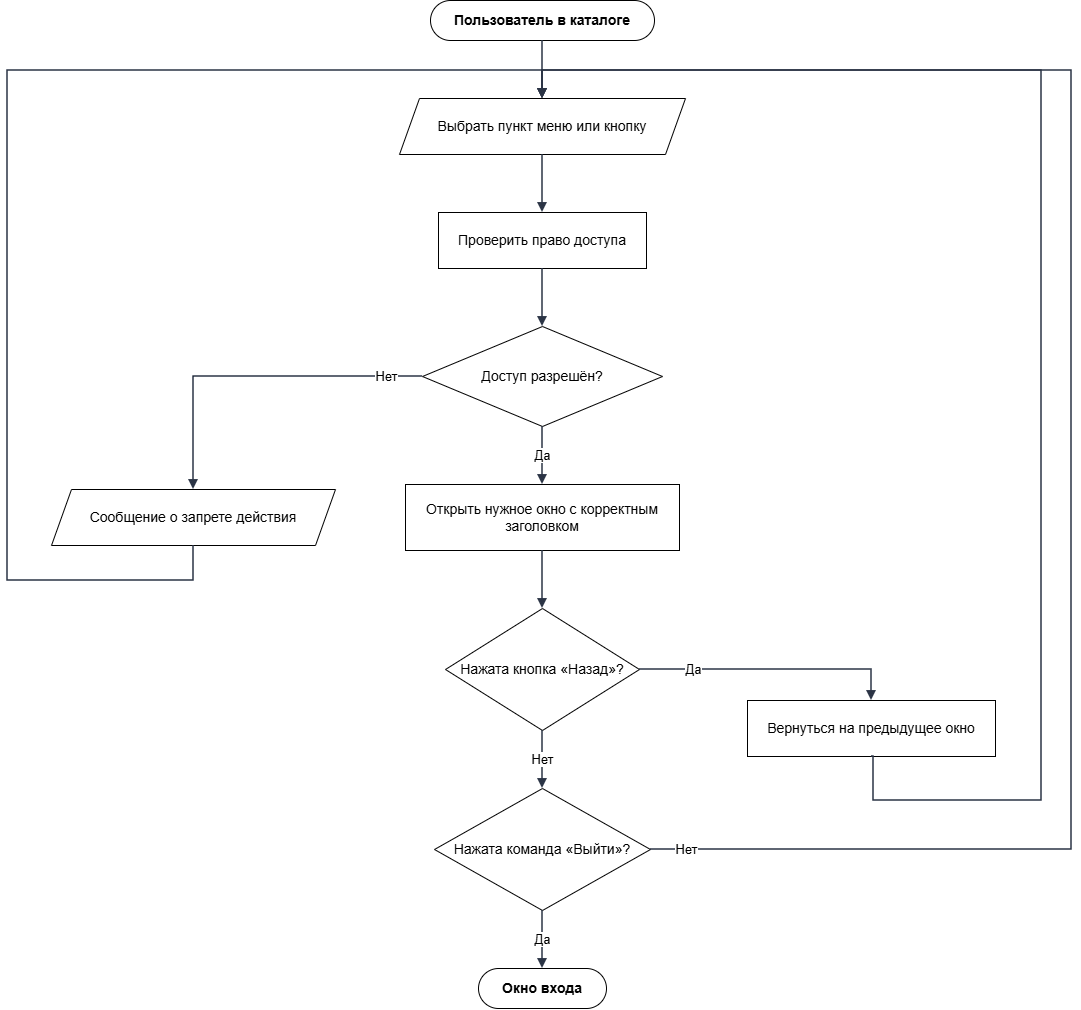

The diagram above was exported from draw.io. Its source (the exported page's mxGraphModel, read from the mxfile embedded in the PNG):
<mxGraphModel dx="1475" dy="1023" grid="1" gridSize="10" guides="1" tooltips="1" connect="1" arrows="1" fold="1" page="1" pageScale="1" pageWidth="1144" pageHeight="1128" background="light-dark(#FFFFFF,#FFFFFF)" math="0" shadow="0">
  <root>
    <mxCell id="0" />
    <mxCell id="1" parent="0" />
    <mxCell id="n1" parent="1" style="rounded=1;whiteSpace=wrap;html=1;arcSize=50;fillColor=#ffffff;strokeColor=#000000;fontStyle=1;fontSize=14;" value="Пользователь в каталоге" vertex="1">
      <mxGeometry height="40" width="224" x="463" y="70" as="geometry" />
    </mxCell>
    <mxCell id="n2" parent="1" style="shape=parallelogram;perimeter=parallelogramPerimeter;whiteSpace=wrap;html=1;fixedSize=1;size=20;fillColor=#ffffff;strokeColor=#000000;fontSize=14;" value="Выбрать пункт меню или кнопку" vertex="1">
      <mxGeometry height="56" width="286" x="432" y="168" as="geometry" />
    </mxCell>
    <mxCell id="n3" parent="1" style="rounded=0;whiteSpace=wrap;html=1;fillColor=#ffffff;strokeColor=#000000;fontSize=14;" value="Проверить право доступа" vertex="1">
      <mxGeometry height="56" width="208" x="471" y="282" as="geometry" />
    </mxCell>
    <mxCell id="n4" parent="1" style="rhombus;whiteSpace=wrap;html=1;fillColor=#ffffff;strokeColor=#000000;fontSize=14;" value="Доступ разрешён?" vertex="1">
      <mxGeometry height="100" width="240" x="455" y="396" as="geometry" />
    </mxCell>
    <mxCell id="n5" parent="1" style="shape=parallelogram;perimeter=parallelogramPerimeter;whiteSpace=wrap;html=1;fixedSize=1;size=20;fillColor=#ffffff;strokeColor=#000000;fontSize=14;" value="Сообщение о запрете действия" vertex="1">
      <mxGeometry height="56" width="284" x="84" y="559" as="geometry" />
    </mxCell>
    <mxCell id="n6" parent="1" style="rounded=0;whiteSpace=wrap;html=1;fillColor=#ffffff;strokeColor=#000000;fontSize=14;" value="Открыть нужное окно с корректным заголовком" vertex="1">
      <mxGeometry height="66" width="274" x="438" y="554" as="geometry" />
    </mxCell>
    <mxCell id="n7" parent="1" style="rhombus;whiteSpace=wrap;html=1;fillColor=#ffffff;strokeColor=#000000;fontSize=14;" value="Нажата кнопка «Назад»?" vertex="1">
      <mxGeometry height="122" width="194" x="478" y="678" as="geometry" />
    </mxCell>
    <mxCell id="n8" parent="1" style="rounded=0;whiteSpace=wrap;html=1;fillColor=#ffffff;strokeColor=#000000;fontSize=14;" value="Вернуться на предыдущее окно" vertex="1">
      <mxGeometry height="56" width="248" x="780" y="770" as="geometry" />
    </mxCell>
    <mxCell id="n9" parent="1" style="rhombus;whiteSpace=wrap;html=1;fillColor=#ffffff;strokeColor=#000000;fontSize=14;" value="Нажата команда «Выйти»?" vertex="1">
      <mxGeometry height="122" width="216" x="467" y="858" as="geometry" />
    </mxCell>
    <mxCell id="n10" parent="1" style="rounded=1;whiteSpace=wrap;html=1;arcSize=50;fillColor=#ffffff;strokeColor=#000000;fontStyle=1;fontSize=14;" value="Окно входа" vertex="1">
      <mxGeometry height="40" width="128" x="511" y="1038" as="geometry" />
    </mxCell>
    <mxCell id="e1" edge="1" parent="1" source="n1" style="edgeStyle=orthogonalEdgeStyle;rounded=0;orthogonalLoop=1;jettySize=auto;html=1;endArrow=block;endFill=1;strokeWidth=1.5;strokeColor=#2b3445;fontSize=13;labelBackgroundColor=#FFFFFF;exitX=0.5;exitY=1;exitDx=0;exitDy=0;exitPerimeter=0;entryX=0.5;entryY=0;entryDx=0;entryDy=0;entryPerimeter=0;" target="n2" value="">
      <mxGeometry relative="1" as="geometry" />
    </mxCell>
    <mxCell id="e2" edge="1" parent="1" source="n2" style="edgeStyle=orthogonalEdgeStyle;rounded=0;orthogonalLoop=1;jettySize=auto;html=1;endArrow=block;endFill=1;strokeWidth=1.5;strokeColor=#2b3445;fontSize=13;labelBackgroundColor=#FFFFFF;exitX=0.5;exitY=1;exitDx=0;exitDy=0;exitPerimeter=0;entryX=0.5;entryY=0;entryDx=0;entryDy=0;entryPerimeter=0;" target="n3" value="">
      <mxGeometry relative="1" as="geometry" />
    </mxCell>
    <mxCell id="e3" edge="1" parent="1" source="n3" style="edgeStyle=orthogonalEdgeStyle;rounded=0;orthogonalLoop=1;jettySize=auto;html=1;endArrow=block;endFill=1;strokeWidth=1.5;strokeColor=#2b3445;fontSize=13;labelBackgroundColor=#FFFFFF;exitX=0.5;exitY=1;exitDx=0;exitDy=0;exitPerimeter=0;entryX=0.5;entryY=0;entryDx=0;entryDy=0;entryPerimeter=0;" target="n4" value="">
      <mxGeometry relative="1" as="geometry" />
    </mxCell>
    <mxCell id="e4" edge="1" parent="1" source="n4" style="edgeStyle=orthogonalEdgeStyle;rounded=0;orthogonalLoop=1;jettySize=auto;html=1;endArrow=block;endFill=1;strokeWidth=1.5;strokeColor=#2b3445;fontSize=13;labelBackgroundColor=#FFFFFF;exitX=0;exitY=0.5;exitDx=0;exitDy=0;exitPerimeter=0;entryX=0.5;entryY=0;entryDx=0;entryDy=0;entryPerimeter=0;" target="n5" value="Нет">
      <mxGeometry relative="1" x="-0.7895" as="geometry">
        <Array as="points">
          <mxPoint x="226" y="446" />
        </Array>
      </mxGeometry>
    </mxCell>
    <mxCell id="e5" edge="1" parent="1" source="n5" style="edgeStyle=orthogonalEdgeStyle;rounded=0;orthogonalLoop=1;jettySize=auto;html=1;endArrow=block;endFill=1;strokeWidth=1.5;strokeColor=#2b3445;fontSize=13;labelBackgroundColor=#FFFFFF;exitX=0.5;exitY=1;exitDx=0;exitDy=0;entryX=0.5;entryY=0;entryDx=0;entryDy=0;" target="n2" value="">
      <mxGeometry relative="1" x="0.0108" as="geometry">
        <Array as="points">
          <mxPoint x="226" y="650" />
          <mxPoint x="40" y="650" />
          <mxPoint x="40" y="140" />
          <mxPoint x="575" y="140" />
        </Array>
      </mxGeometry>
    </mxCell>
    <mxCell id="e6" edge="1" parent="1" source="n4" style="edgeStyle=orthogonalEdgeStyle;rounded=0;orthogonalLoop=1;jettySize=auto;html=1;endArrow=block;endFill=1;strokeWidth=1.5;strokeColor=#2b3445;fontSize=13;labelBackgroundColor=#FFFFFF;exitX=0.5;exitY=1;exitDx=0;exitDy=0;exitPerimeter=0;entryX=0.5;entryY=0;entryDx=0;entryDy=0;entryPerimeter=0;" target="n6" value="Да">
      <mxGeometry relative="1" as="geometry" />
    </mxCell>
    <mxCell id="e7" edge="1" parent="1" source="n6" style="edgeStyle=orthogonalEdgeStyle;rounded=0;orthogonalLoop=1;jettySize=auto;html=1;endArrow=block;endFill=1;strokeWidth=1.5;strokeColor=#2b3445;fontSize=13;labelBackgroundColor=#FFFFFF;exitX=0.5;exitY=1;exitDx=0;exitDy=0;exitPerimeter=0;entryX=0.5;entryY=0;entryDx=0;entryDy=0;entryPerimeter=0;" target="n7" value="">
      <mxGeometry relative="1" as="geometry" />
    </mxCell>
    <mxCell id="e8" edge="1" parent="1" source="n7" style="edgeStyle=orthogonalEdgeStyle;rounded=0;orthogonalLoop=1;jettySize=auto;html=1;endArrow=block;endFill=1;strokeWidth=1.5;strokeColor=#2b3445;fontSize=13;labelBackgroundColor=#FFFFFF;exitX=1;exitY=0.5;exitDx=0;exitDy=0;exitPerimeter=0;entryX=0.5;entryY=0;entryDx=0;entryDy=0;" target="n8" value="Да">
      <mxGeometry relative="1" x="-0.5894" as="geometry" />
    </mxCell>
    <mxCell id="e9" edge="1" parent="1" source="n8" style="edgeStyle=orthogonalEdgeStyle;rounded=0;orthogonalLoop=1;jettySize=auto;html=1;endArrow=block;endFill=1;strokeWidth=1.5;strokeColor=#2b3445;fontSize=13;labelBackgroundColor=#FFFFFF;exitX=0.5;exitY=1;exitDx=0;exitDy=0;entryX=0.5;entryY=0;entryDx=0;entryDy=0;" target="n2" value="">
      <mxGeometry relative="1" x="0.0945" as="geometry">
        <Array as="points">
          <mxPoint x="906" y="826" />
          <mxPoint x="906" y="870" />
          <mxPoint x="1074" y="870" />
          <mxPoint x="1074" y="140" />
          <mxPoint x="575" y="140" />
        </Array>
      </mxGeometry>
    </mxCell>
    <mxCell id="e10" edge="1" parent="1" source="n7" style="edgeStyle=orthogonalEdgeStyle;rounded=0;orthogonalLoop=1;jettySize=auto;html=1;endArrow=block;endFill=1;strokeWidth=1.5;strokeColor=#2b3445;fontSize=13;labelBackgroundColor=#FFFFFF;exitX=0.5;exitY=1;exitDx=0;exitDy=0;exitPerimeter=0;entryX=0.5;entryY=0;entryDx=0;entryDy=0;entryPerimeter=0;" target="n9" value="Нет">
      <mxGeometry relative="1" as="geometry" />
    </mxCell>
    <mxCell id="e11" edge="1" parent="1" source="n9" style="edgeStyle=orthogonalEdgeStyle;rounded=0;orthogonalLoop=1;jettySize=auto;html=1;endArrow=block;endFill=1;strokeWidth=1.5;strokeColor=#2b3445;fontSize=13;labelBackgroundColor=#FFFFFF;exitX=0.5;exitY=1;exitDx=0;exitDy=0;exitPerimeter=0;entryX=0.5;entryY=0;entryDx=0;entryDy=0;entryPerimeter=0;" target="n10" value="Да">
      <mxGeometry relative="1" as="geometry" />
    </mxCell>
    <mxCell id="e12" edge="1" parent="1" source="n9" style="edgeStyle=orthogonalEdgeStyle;rounded=0;orthogonalLoop=1;jettySize=auto;html=1;endArrow=block;endFill=1;strokeWidth=1.5;strokeColor=#2b3445;fontSize=13;labelBackgroundColor=#FFFFFF;exitX=1;exitY=0.5;exitDx=0;exitDy=0;exitPerimeter=0;entryX=0.5;entryY=0;entryDx=0;entryDy=0;" target="n2" value="Нет">
      <mxGeometry relative="1" x="-0.959" as="geometry">
        <Array as="points">
          <mxPoint x="1104" y="919" />
          <mxPoint x="1104" y="140" />
          <mxPoint x="575" y="140" />
        </Array>
      </mxGeometry>
    </mxCell>
  </root>
</mxGraphModel>